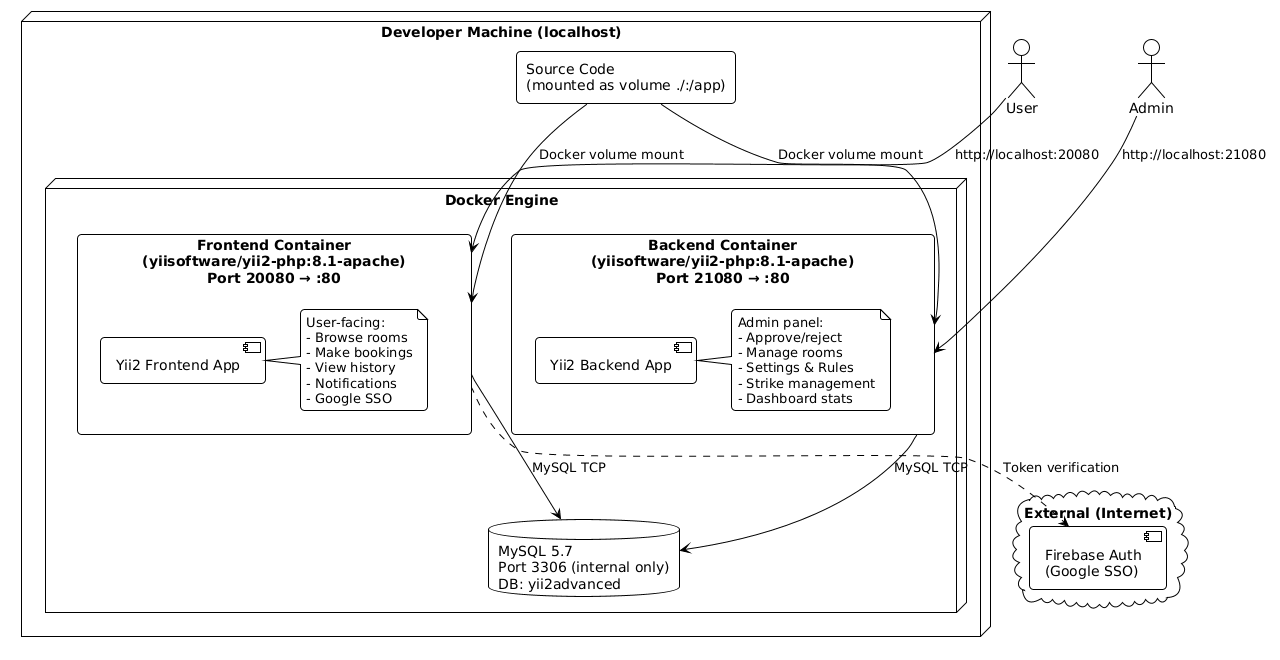

The diagram above was rendered by PlantUML. Its source (embedded in the PNG):
@startuml
!theme plain
skinparam roundcorner 8

node "Developer Machine (localhost)" as dev {

    node "Docker Engine" as docker {

        rectangle "Frontend Container\n(yiisoftware/yii2-php:8.1-apache)\nPort 20080 → :80" as frontend {
            component "Yii2 Frontend App" as fapp
            note right of fapp
              User-facing:
              - Browse rooms
              - Make bookings
              - View history
              - Notifications
              - Google SSO
            end note
        }

        rectangle "Backend Container\n(yiisoftware/yii2-php:8.1-apache)\nPort 21080 → :80" as backend {
            component "Yii2 Backend App" as bapp
            note right of bapp
              Admin panel:
              - Approve/reject
              - Manage rooms
              - Settings & Rules
              - Strike management
              - Dashboard stats
            end note
        }

        database "MySQL 5.7\nPort 3306 (internal only)\nDB: yii2advanced" as db {
        }
    }

    rectangle "Source Code\n(mounted as volume ./:/app)" as code
}

cloud "External (Internet)" as ext {
    component "Firebase Auth\n(Google SSO)" as firebase
}

frontend --> db : MySQL TCP
backend --> db : MySQL TCP
frontend ..> firebase : Token verification
code --> frontend : Docker volume mount
code --> backend : Docker volume mount

actor "User" as user
actor "Admin" as admin

user --> frontend : http://localhost:20080
admin --> backend : http://localhost:21080
@enduml